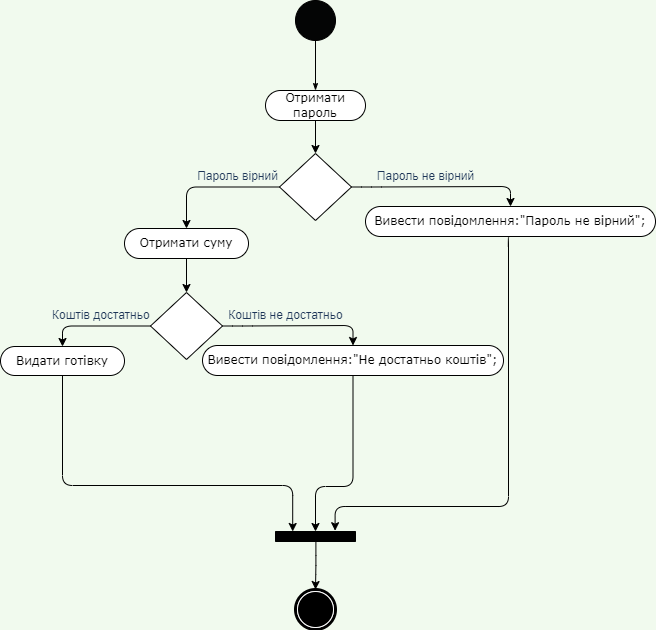

The diagram above was exported from draw.io. Its source (the exported page's mxGraphModel, read from the mxfile embedded in the PNG):
<mxGraphModel dx="1038" dy="579" grid="0" gridSize="10" guides="1" tooltips="1" connect="1" arrows="1" fold="1" page="1" pageScale="1" pageWidth="850" pageHeight="1100" background="#F1FAEE" math="0" shadow="0">
  <root>
    <mxCell id="0" />
    <mxCell id="1" parent="0" />
    <mxCell id="DQhVpl4l8Hu_JpfhTCrY-10" value="" style="ellipse;whiteSpace=wrap;html=1;rounded=1;shadow=0;comic=0;labelBackgroundColor=none;strokeWidth=1;fontFamily=Verdana;fontSize=12;align=center;sketch=0;fillColor=#040505;strokeColor=#000000;fontColor=#1D3557;" vertex="1" parent="1">
      <mxGeometry x="400" y="20" width="40" height="40" as="geometry" />
    </mxCell>
    <mxCell id="DQhVpl4l8Hu_JpfhTCrY-25" value="" style="shape=mxgraph.bpmn.shape;html=1;verticalLabelPosition=bottom;verticalAlign=top;perimeter=ellipsePerimeter;outline=end;symbol=terminate;rounded=1;shadow=0;comic=0;strokeWidth=1;fontFamily=Verdana;fontSize=12;align=center;fillColor=#FCFCFC;strokeColor=#000000;fontColor=#1D3557;" vertex="1" parent="1">
      <mxGeometry x="400" y="609" width="40" height="40" as="geometry" />
    </mxCell>
    <mxCell id="DQhVpl4l8Hu_JpfhTCrY-69" style="edgeStyle=orthogonalEdgeStyle;curved=0;rounded=1;sketch=0;orthogonalLoop=1;jettySize=auto;html=1;exitX=0.5;exitY=1;exitDx=0;exitDy=0;entryX=0.5;entryY=0;entryDx=0;entryDy=0;fontColor=#1D3557;" edge="1" parent="1" source="DQhVpl4l8Hu_JpfhTCrY-24" target="DQhVpl4l8Hu_JpfhTCrY-45">
      <mxGeometry relative="1" as="geometry" />
    </mxCell>
    <mxCell id="DQhVpl4l8Hu_JpfhTCrY-24" value="Отримати пароль" style="rounded=1;whiteSpace=wrap;html=1;shadow=0;comic=0;labelBackgroundColor=none;strokeWidth=1;fontFamily=Verdana;fontSize=12;align=center;arcSize=50;" vertex="1" parent="1">
      <mxGeometry x="370" y="110" width="100" height="30" as="geometry" />
    </mxCell>
    <mxCell id="DQhVpl4l8Hu_JpfhTCrY-19" style="edgeStyle=none;rounded=1;html=1;labelBackgroundColor=none;startArrow=none;startFill=0;startSize=5;endArrow=classicThin;endFill=1;endSize=5;jettySize=auto;orthogonalLoop=1;strokeWidth=1;fontFamily=Verdana;fontSize=12;exitX=0.5;exitY=1;exitDx=0;exitDy=0;entryX=0.5;entryY=0;entryDx=0;entryDy=0;fontColor=#1D3557;" edge="1" parent="1" source="DQhVpl4l8Hu_JpfhTCrY-10" target="DQhVpl4l8Hu_JpfhTCrY-24">
      <mxGeometry relative="1" as="geometry">
        <mxPoint x="423.20001220703125" y="395" as="sourcePoint" />
        <mxPoint x="420" y="120" as="targetPoint" />
        <Array as="points">
          <mxPoint x="420" y="110" />
        </Array>
      </mxGeometry>
    </mxCell>
    <mxCell id="DQhVpl4l8Hu_JpfhTCrY-40" value="" style="edgeStyle=orthogonalEdgeStyle;rounded=1;orthogonalLoop=1;jettySize=auto;html=1;entryX=0.5;entryY=0;entryDx=0;entryDy=0;exitX=1.08;exitY=0.495;exitDx=0;exitDy=0;labelBackgroundColor=#F1FAEE;fontColor=#1D3557;exitPerimeter=0;" edge="1" parent="1" source="DQhVpl4l8Hu_JpfhTCrY-81" target="DQhVpl4l8Hu_JpfhTCrY-25">
      <mxGeometry relative="1" as="geometry">
        <mxPoint x="420" y="674" as="sourcePoint" />
        <mxPoint x="415" y="699" as="targetPoint" />
        <Array as="points" />
      </mxGeometry>
    </mxCell>
    <mxCell id="DQhVpl4l8Hu_JpfhTCrY-73" style="edgeStyle=orthogonalEdgeStyle;curved=0;rounded=1;sketch=0;orthogonalLoop=1;jettySize=auto;html=1;exitX=1;exitY=0.5;exitDx=0;exitDy=0;entryX=0.5;entryY=0;entryDx=0;entryDy=0;fontColor=#1D3557;" edge="1" parent="1" source="DQhVpl4l8Hu_JpfhTCrY-45" target="DQhVpl4l8Hu_JpfhTCrY-72">
      <mxGeometry relative="1" as="geometry" />
    </mxCell>
    <mxCell id="DQhVpl4l8Hu_JpfhTCrY-76" style="edgeStyle=orthogonalEdgeStyle;curved=0;rounded=1;sketch=0;orthogonalLoop=1;jettySize=auto;html=1;exitX=0;exitY=0.5;exitDx=0;exitDy=0;entryX=0.5;entryY=0;entryDx=0;entryDy=0;fontColor=#1D3557;" edge="1" parent="1" source="DQhVpl4l8Hu_JpfhTCrY-45" target="DQhVpl4l8Hu_JpfhTCrY-75">
      <mxGeometry relative="1" as="geometry" />
    </mxCell>
    <mxCell id="DQhVpl4l8Hu_JpfhTCrY-45" value="" style="rhombus;whiteSpace=wrap;html=1;fontFamily=Verdana;rounded=0;shadow=0;comic=0;labelBackgroundColor=none;strokeWidth=1;arcSize=50;" vertex="1" parent="1">
      <mxGeometry x="384" y="173" width="72" height="67" as="geometry" />
    </mxCell>
    <mxCell id="DQhVpl4l8Hu_JpfhTCrY-70" value="Пароль вірний" style="text;html=1;align=center;verticalAlign=middle;resizable=0;points=[];autosize=1;strokeColor=none;fillColor=none;fontColor=#1D3557;" vertex="1" parent="1">
      <mxGeometry x="292" y="183" width="99" height="26" as="geometry" />
    </mxCell>
    <mxCell id="DQhVpl4l8Hu_JpfhTCrY-71" value="Пароль не вірний" style="text;html=1;align=center;verticalAlign=middle;resizable=0;points=[];autosize=1;strokeColor=none;fillColor=none;fontColor=#1D3557;" vertex="1" parent="1">
      <mxGeometry x="472" y="183" width="115" height="26" as="geometry" />
    </mxCell>
    <mxCell id="DQhVpl4l8Hu_JpfhTCrY-83" style="edgeStyle=orthogonalEdgeStyle;curved=0;rounded=1;sketch=0;orthogonalLoop=1;jettySize=auto;html=1;exitX=0.5;exitY=1;exitDx=0;exitDy=0;entryX=-0.08;entryY=0.255;entryDx=0;entryDy=0;entryPerimeter=0;fontColor=#1D3557;" edge="1" parent="1" source="DQhVpl4l8Hu_JpfhTCrY-72" target="DQhVpl4l8Hu_JpfhTCrY-81">
      <mxGeometry relative="1" as="geometry">
        <Array as="points">
          <mxPoint x="613" y="256" />
          <mxPoint x="613" y="526" />
          <mxPoint x="440" y="526" />
        </Array>
      </mxGeometry>
    </mxCell>
    <mxCell id="DQhVpl4l8Hu_JpfhTCrY-72" value="Вивести повідомлення:&quot;Пароль не вірний&quot;;" style="rounded=1;whiteSpace=wrap;html=1;shadow=0;comic=0;labelBackgroundColor=none;strokeWidth=1;fontFamily=Verdana;fontSize=12;align=center;arcSize=50;" vertex="1" parent="1">
      <mxGeometry x="470" y="226" width="290" height="30" as="geometry" />
    </mxCell>
    <mxCell id="DQhVpl4l8Hu_JpfhTCrY-78" style="edgeStyle=orthogonalEdgeStyle;curved=0;rounded=1;sketch=0;orthogonalLoop=1;jettySize=auto;html=1;exitX=0.5;exitY=1;exitDx=0;exitDy=0;entryX=0.5;entryY=0;entryDx=0;entryDy=0;fontColor=#1D3557;" edge="1" parent="1" source="DQhVpl4l8Hu_JpfhTCrY-75" target="DQhVpl4l8Hu_JpfhTCrY-77">
      <mxGeometry relative="1" as="geometry" />
    </mxCell>
    <mxCell id="DQhVpl4l8Hu_JpfhTCrY-75" value="Отримати суму" style="rounded=1;whiteSpace=wrap;html=1;shadow=0;comic=0;labelBackgroundColor=none;strokeWidth=1;fontFamily=Verdana;fontSize=12;align=center;arcSize=50;" vertex="1" parent="1">
      <mxGeometry x="229" y="248" width="124" height="30" as="geometry" />
    </mxCell>
    <mxCell id="DQhVpl4l8Hu_JpfhTCrY-85" style="edgeStyle=orthogonalEdgeStyle;curved=0;rounded=1;sketch=0;orthogonalLoop=1;jettySize=auto;html=1;exitX=1;exitY=0.5;exitDx=0;exitDy=0;entryX=0.5;entryY=0;entryDx=0;entryDy=0;fontColor=#1D3557;" edge="1" parent="1" source="DQhVpl4l8Hu_JpfhTCrY-77" target="DQhVpl4l8Hu_JpfhTCrY-84">
      <mxGeometry relative="1" as="geometry" />
    </mxCell>
    <mxCell id="DQhVpl4l8Hu_JpfhTCrY-88" style="edgeStyle=orthogonalEdgeStyle;curved=0;rounded=1;sketch=0;orthogonalLoop=1;jettySize=auto;html=1;exitX=0;exitY=0.5;exitDx=0;exitDy=0;entryX=0.5;entryY=0;entryDx=0;entryDy=0;fontColor=#1D3557;" edge="1" parent="1" source="DQhVpl4l8Hu_JpfhTCrY-77" target="DQhVpl4l8Hu_JpfhTCrY-87">
      <mxGeometry relative="1" as="geometry" />
    </mxCell>
    <mxCell id="DQhVpl4l8Hu_JpfhTCrY-77" value="" style="rhombus;whiteSpace=wrap;html=1;fontFamily=Verdana;rounded=0;shadow=0;comic=0;labelBackgroundColor=none;strokeWidth=1;arcSize=50;" vertex="1" parent="1">
      <mxGeometry x="255" y="312" width="72" height="67" as="geometry" />
    </mxCell>
    <mxCell id="DQhVpl4l8Hu_JpfhTCrY-79" value="Коштів достатньо&amp;nbsp;&lt;br&gt;" style="text;html=1;align=center;verticalAlign=middle;resizable=0;points=[];autosize=1;strokeColor=none;fillColor=none;fontColor=#1D3557;" vertex="1" parent="1">
      <mxGeometry x="147" y="322" width="119" height="26" as="geometry" />
    </mxCell>
    <mxCell id="DQhVpl4l8Hu_JpfhTCrY-80" value="Коштів не достатньо&lt;br&gt;" style="text;html=1;align=center;verticalAlign=middle;resizable=0;points=[];autosize=1;strokeColor=none;fillColor=none;fontColor=#1D3557;" vertex="1" parent="1">
      <mxGeometry x="324" y="322" width="132" height="26" as="geometry" />
    </mxCell>
    <mxCell id="DQhVpl4l8Hu_JpfhTCrY-81" value="" style="html=1;points=[];perimeter=orthogonalPerimeter;rounded=0;sketch=0;fontColor=#1D3557;strokeColor=#000000;fillColor=#000000;rotation=90;" vertex="1" parent="1">
      <mxGeometry x="415" y="516" width="10" height="80" as="geometry" />
    </mxCell>
    <mxCell id="DQhVpl4l8Hu_JpfhTCrY-86" style="edgeStyle=orthogonalEdgeStyle;curved=0;rounded=1;sketch=0;orthogonalLoop=1;jettySize=auto;html=1;exitX=0.5;exitY=1;exitDx=0;exitDy=0;fontColor=#1D3557;" edge="1" parent="1" source="DQhVpl4l8Hu_JpfhTCrY-84" target="DQhVpl4l8Hu_JpfhTCrY-81">
      <mxGeometry relative="1" as="geometry">
        <Array as="points">
          <mxPoint x="458" y="506" />
          <mxPoint x="420" y="506" />
        </Array>
      </mxGeometry>
    </mxCell>
    <mxCell id="DQhVpl4l8Hu_JpfhTCrY-84" value="Вивести повідомлення:&quot;Не достатньо коштів&quot;;" style="rounded=1;whiteSpace=wrap;html=1;shadow=0;comic=0;labelBackgroundColor=none;strokeWidth=1;fontFamily=Verdana;fontSize=12;align=center;arcSize=50;" vertex="1" parent="1">
      <mxGeometry x="307" y="365" width="301" height="30" as="geometry" />
    </mxCell>
    <mxCell id="DQhVpl4l8Hu_JpfhTCrY-89" style="edgeStyle=orthogonalEdgeStyle;curved=0;rounded=1;sketch=0;orthogonalLoop=1;jettySize=auto;html=1;exitX=0.5;exitY=1;exitDx=0;exitDy=0;entryX=0;entryY=0.785;entryDx=0;entryDy=0;entryPerimeter=0;fontColor=#1D3557;" edge="1" parent="1" source="DQhVpl4l8Hu_JpfhTCrY-87" target="DQhVpl4l8Hu_JpfhTCrY-81">
      <mxGeometry relative="1" as="geometry">
        <Array as="points">
          <mxPoint x="167" y="505" />
          <mxPoint x="397" y="505" />
        </Array>
      </mxGeometry>
    </mxCell>
    <mxCell id="DQhVpl4l8Hu_JpfhTCrY-87" value="Видати готівку" style="rounded=1;whiteSpace=wrap;html=1;shadow=0;comic=0;labelBackgroundColor=none;strokeWidth=1;fontFamily=Verdana;fontSize=12;align=center;arcSize=50;" vertex="1" parent="1">
      <mxGeometry x="105" y="366" width="124" height="29" as="geometry" />
    </mxCell>
  </root>
</mxGraphModel>